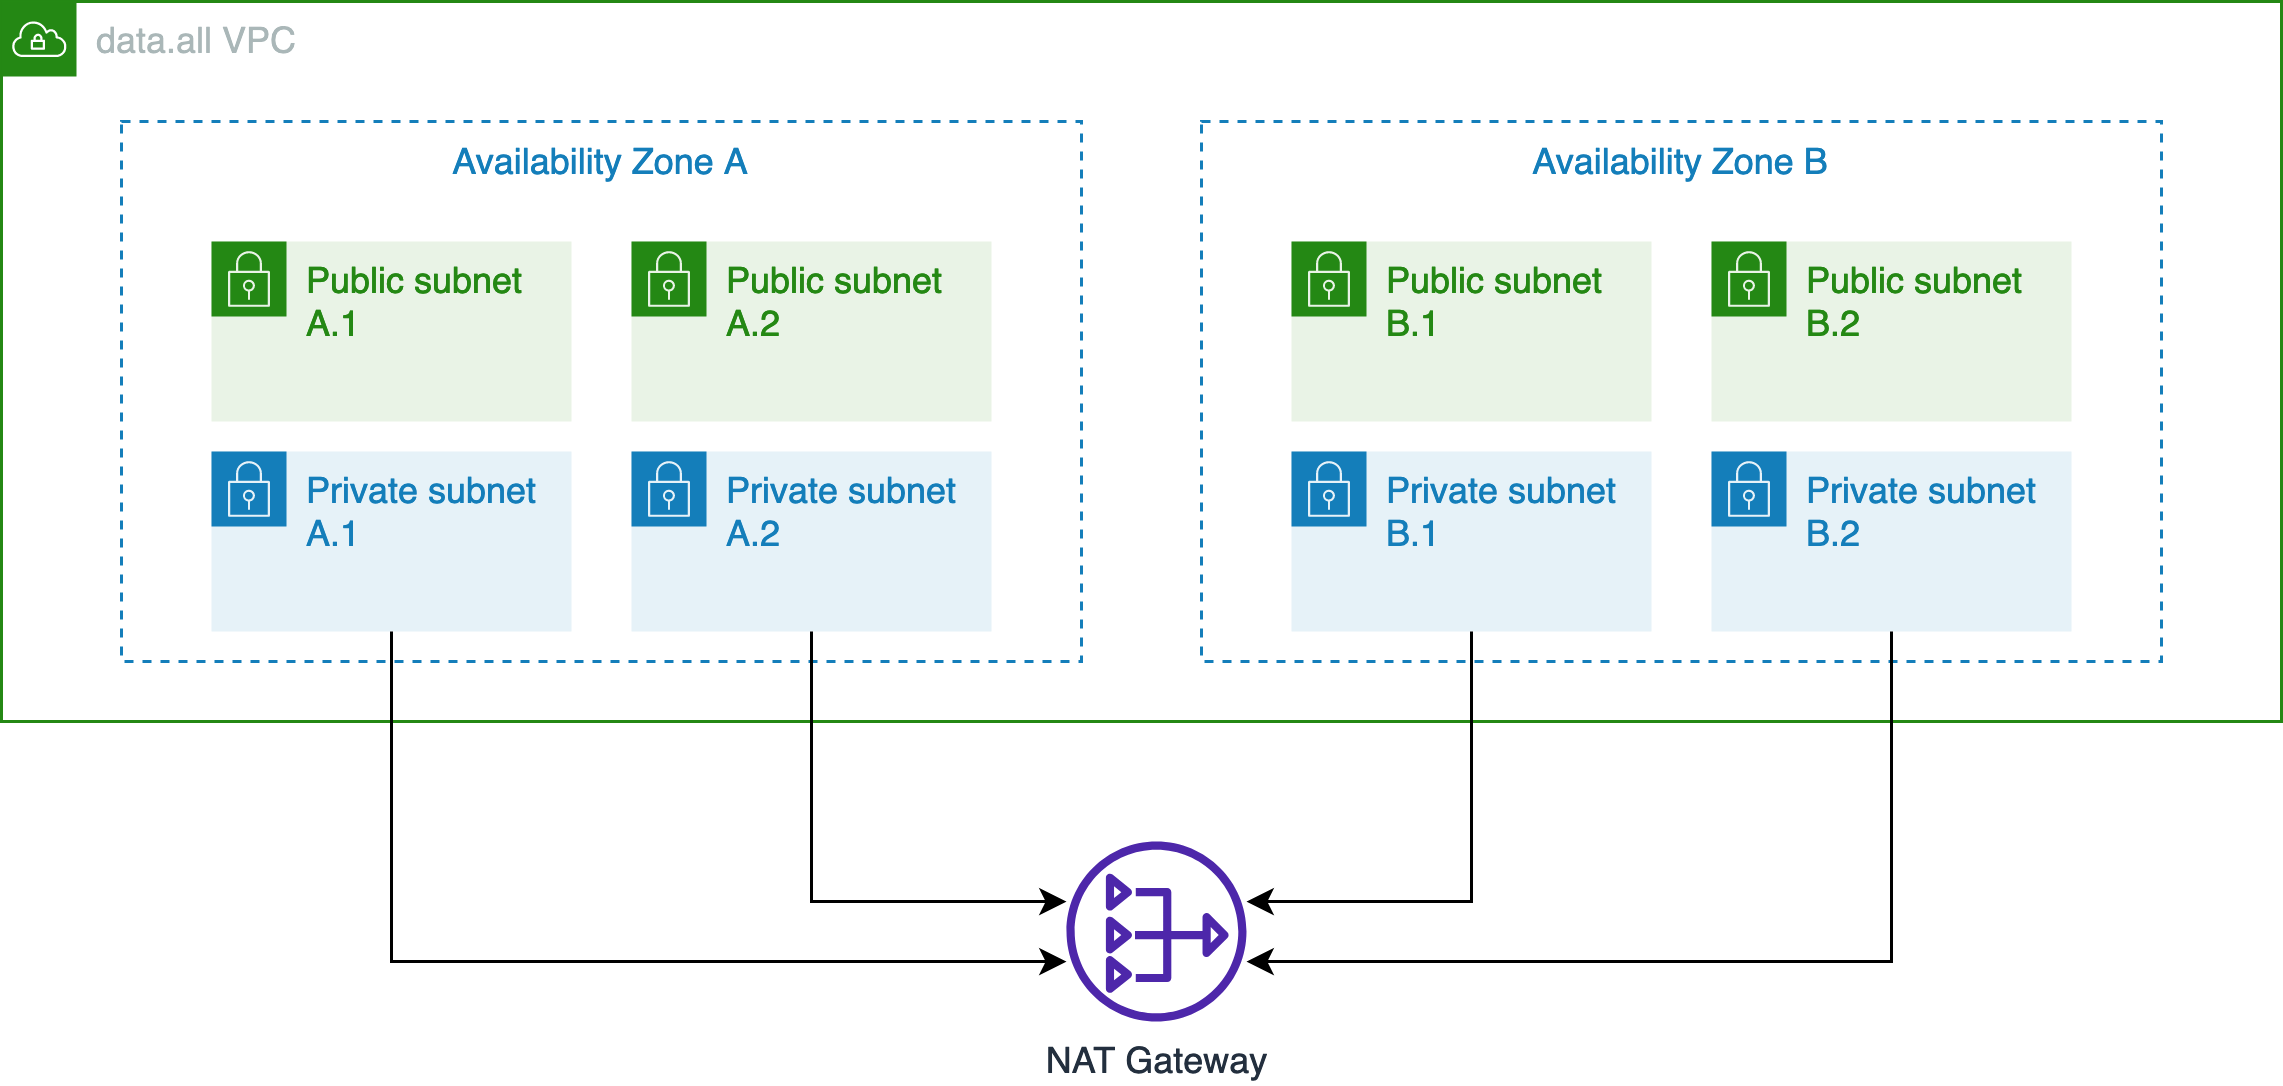

The diagram above was exported from draw.io. Its source (the exported page's mxGraphModel, read from the mxfile embedded in the PNG):
<mxGraphModel dx="1326" dy="959" grid="1" gridSize="10" guides="1" tooltips="1" connect="1" arrows="1" fold="1" page="1" pageScale="1" pageWidth="850" pageHeight="1100" background="#ffffff" math="0" shadow="0">
  <root>
    <mxCell id="0" />
    <mxCell id="1" parent="0" />
    <mxCell id="RJi8q5XlEEbJr5zwOHb--18" value="&lt;div&gt;data.all VPC&lt;/div&gt;" style="points=[[0,0],[0.25,0],[0.5,0],[0.75,0],[1,0],[1,0.25],[1,0.5],[1,0.75],[1,1],[0.75,1],[0.5,1],[0.25,1],[0,1],[0,0.75],[0,0.5],[0,0.25]];outlineConnect=0;gradientColor=none;html=1;whiteSpace=wrap;fontSize=12;fontStyle=0;container=1;pointerEvents=0;collapsible=0;recursiveResize=0;shape=mxgraph.aws4.group;grIcon=mxgraph.aws4.group_vpc;strokeColor=#248814;fillColor=none;verticalAlign=top;align=left;spacingLeft=30;fontColor=#AAB7B8;dashed=0;labelBackgroundColor=default;" vertex="1" parent="1">
      <mxGeometry x="40" y="90" width="760" height="240" as="geometry" />
    </mxCell>
    <mxCell id="RJi8q5XlEEbJr5zwOHb--35" value="Availability Zone B" style="fillColor=none;strokeColor=#147EBA;dashed=1;verticalAlign=top;fontStyle=0;fontColor=#147EBA;labelBackgroundColor=default;" vertex="1" parent="RJi8q5XlEEbJr5zwOHb--18">
      <mxGeometry x="400" y="40" width="320" height="180" as="geometry" />
    </mxCell>
    <mxCell id="RJi8q5XlEEbJr5zwOHb--19" value="Availability Zone A" style="fillColor=none;strokeColor=#147EBA;dashed=1;verticalAlign=top;fontStyle=0;fontColor=#147EBA;labelBackgroundColor=default;" vertex="1" parent="RJi8q5XlEEbJr5zwOHb--18">
      <mxGeometry x="40" y="40" width="320" height="180" as="geometry" />
    </mxCell>
    <mxCell id="RJi8q5XlEEbJr5zwOHb--23" value="Private subnet A.2" style="points=[[0,0],[0.25,0],[0.5,0],[0.75,0],[1,0],[1,0.25],[1,0.5],[1,0.75],[1,1],[0.75,1],[0.5,1],[0.25,1],[0,1],[0,0.75],[0,0.5],[0,0.25]];outlineConnect=0;gradientColor=none;html=1;whiteSpace=wrap;fontSize=12;fontStyle=0;container=1;pointerEvents=0;collapsible=0;recursiveResize=0;shape=mxgraph.aws4.group;grIcon=mxgraph.aws4.group_security_group;grStroke=0;strokeColor=#147EBA;fillColor=#E6F2F8;verticalAlign=top;align=left;spacingLeft=30;fontColor=#147EBA;dashed=0;labelBackgroundColor=none;" vertex="1" parent="RJi8q5XlEEbJr5zwOHb--18">
      <mxGeometry x="210" y="150" width="120" height="60" as="geometry" />
    </mxCell>
    <mxCell id="RJi8q5XlEEbJr5zwOHb--24" value="&lt;div&gt;Public subnet&lt;/div&gt;&lt;div&gt;A.1&lt;br&gt;&lt;/div&gt;" style="points=[[0,0],[0.25,0],[0.5,0],[0.75,0],[1,0],[1,0.25],[1,0.5],[1,0.75],[1,1],[0.75,1],[0.5,1],[0.25,1],[0,1],[0,0.75],[0,0.5],[0,0.25]];outlineConnect=0;gradientColor=none;html=1;whiteSpace=wrap;fontSize=12;fontStyle=0;container=1;pointerEvents=0;collapsible=0;recursiveResize=0;shape=mxgraph.aws4.group;grIcon=mxgraph.aws4.group_security_group;grStroke=0;strokeColor=#248814;fillColor=#E9F3E6;verticalAlign=top;align=left;spacingLeft=30;fontColor=#248814;dashed=0;labelBackgroundColor=none;" vertex="1" parent="RJi8q5XlEEbJr5zwOHb--18">
      <mxGeometry x="70" y="80" width="120" height="60" as="geometry" />
    </mxCell>
    <mxCell id="RJi8q5XlEEbJr5zwOHb--25" value="&lt;div&gt;Public subnet&lt;/div&gt;&lt;div&gt;A.2&lt;br&gt;&lt;/div&gt;" style="points=[[0,0],[0.25,0],[0.5,0],[0.75,0],[1,0],[1,0.25],[1,0.5],[1,0.75],[1,1],[0.75,1],[0.5,1],[0.25,1],[0,1],[0,0.75],[0,0.5],[0,0.25]];outlineConnect=0;gradientColor=none;html=1;whiteSpace=wrap;fontSize=12;fontStyle=0;container=1;pointerEvents=0;collapsible=0;recursiveResize=0;shape=mxgraph.aws4.group;grIcon=mxgraph.aws4.group_security_group;grStroke=0;strokeColor=#248814;fillColor=#E9F3E6;verticalAlign=top;align=left;spacingLeft=30;fontColor=#248814;dashed=0;labelBackgroundColor=none;" vertex="1" parent="RJi8q5XlEEbJr5zwOHb--18">
      <mxGeometry x="210" y="80" width="120" height="60" as="geometry" />
    </mxCell>
    <mxCell id="RJi8q5XlEEbJr5zwOHb--33" value="&lt;div&gt;Public subnet&lt;/div&gt;&lt;div&gt;B.1&lt;br&gt;&lt;/div&gt;" style="points=[[0,0],[0.25,0],[0.5,0],[0.75,0],[1,0],[1,0.25],[1,0.5],[1,0.75],[1,1],[0.75,1],[0.5,1],[0.25,1],[0,1],[0,0.75],[0,0.5],[0,0.25]];outlineConnect=0;gradientColor=none;html=1;whiteSpace=wrap;fontSize=12;fontStyle=0;container=1;pointerEvents=0;collapsible=0;recursiveResize=0;shape=mxgraph.aws4.group;grIcon=mxgraph.aws4.group_security_group;grStroke=0;strokeColor=#248814;fillColor=#E9F3E6;verticalAlign=top;align=left;spacingLeft=30;fontColor=#248814;dashed=0;labelBackgroundColor=none;" vertex="1" parent="RJi8q5XlEEbJr5zwOHb--18">
      <mxGeometry x="430" y="80" width="120" height="60" as="geometry" />
    </mxCell>
    <mxCell id="RJi8q5XlEEbJr5zwOHb--34" value="&lt;div&gt;Public subnet&lt;/div&gt;&lt;div&gt;B.2&lt;br&gt;&lt;/div&gt;" style="points=[[0,0],[0.25,0],[0.5,0],[0.75,0],[1,0],[1,0.25],[1,0.5],[1,0.75],[1,1],[0.75,1],[0.5,1],[0.25,1],[0,1],[0,0.75],[0,0.5],[0,0.25]];outlineConnect=0;gradientColor=none;html=1;whiteSpace=wrap;fontSize=12;fontStyle=0;container=1;pointerEvents=0;collapsible=0;recursiveResize=0;shape=mxgraph.aws4.group;grIcon=mxgraph.aws4.group_security_group;grStroke=0;strokeColor=#248814;fillColor=#E9F3E6;verticalAlign=top;align=left;spacingLeft=30;fontColor=#248814;dashed=0;labelBackgroundColor=none;" vertex="1" parent="RJi8q5XlEEbJr5zwOHb--18">
      <mxGeometry x="570" y="80" width="120" height="60" as="geometry" />
    </mxCell>
    <mxCell id="RJi8q5XlEEbJr5zwOHb--31" value="&lt;div&gt;Private subnet B.1&lt;/div&gt;" style="points=[[0,0],[0.25,0],[0.5,0],[0.75,0],[1,0],[1,0.25],[1,0.5],[1,0.75],[1,1],[0.75,1],[0.5,1],[0.25,1],[0,1],[0,0.75],[0,0.5],[0,0.25]];outlineConnect=0;gradientColor=none;html=1;whiteSpace=wrap;fontSize=12;fontStyle=0;container=1;pointerEvents=0;collapsible=0;recursiveResize=0;shape=mxgraph.aws4.group;grIcon=mxgraph.aws4.group_security_group;grStroke=0;strokeColor=#147EBA;fillColor=#E6F2F8;verticalAlign=top;align=left;spacingLeft=30;fontColor=#147EBA;dashed=0;labelBackgroundColor=none;" vertex="1" parent="RJi8q5XlEEbJr5zwOHb--18">
      <mxGeometry x="430" y="150" width="120" height="60" as="geometry" />
    </mxCell>
    <mxCell id="RJi8q5XlEEbJr5zwOHb--32" value="&lt;div&gt;Private subnet B.2&lt;/div&gt;" style="points=[[0,0],[0.25,0],[0.5,0],[0.75,0],[1,0],[1,0.25],[1,0.5],[1,0.75],[1,1],[0.75,1],[0.5,1],[0.25,1],[0,1],[0,0.75],[0,0.5],[0,0.25]];outlineConnect=0;gradientColor=none;html=1;whiteSpace=wrap;fontSize=12;fontStyle=0;container=1;pointerEvents=0;collapsible=0;recursiveResize=0;shape=mxgraph.aws4.group;grIcon=mxgraph.aws4.group_security_group;grStroke=0;strokeColor=#147EBA;fillColor=#E6F2F8;verticalAlign=top;align=left;spacingLeft=30;fontColor=#147EBA;dashed=0;labelBackgroundColor=none;" vertex="1" parent="RJi8q5XlEEbJr5zwOHb--18">
      <mxGeometry x="570" y="150" width="120" height="60" as="geometry" />
    </mxCell>
    <mxCell id="RJi8q5XlEEbJr5zwOHb--20" value="Private subnet A.1" style="points=[[0,0],[0.25,0],[0.5,0],[0.75,0],[1,0],[1,0.25],[1,0.5],[1,0.75],[1,1],[0.75,1],[0.5,1],[0.25,1],[0,1],[0,0.75],[0,0.5],[0,0.25]];outlineConnect=0;gradientColor=none;html=1;whiteSpace=wrap;fontSize=12;fontStyle=0;container=1;pointerEvents=0;collapsible=0;recursiveResize=0;shape=mxgraph.aws4.group;grIcon=mxgraph.aws4.group_security_group;grStroke=0;strokeColor=#147EBA;fillColor=#E6F2F8;verticalAlign=top;align=left;spacingLeft=30;fontColor=#147EBA;dashed=0;labelBackgroundColor=none;" vertex="1" parent="RJi8q5XlEEbJr5zwOHb--18">
      <mxGeometry x="70" y="150" width="120" height="60" as="geometry" />
    </mxCell>
    <mxCell id="RJi8q5XlEEbJr5zwOHb--36" value="NAT Gateway" style="sketch=0;outlineConnect=0;fontColor=#232F3E;gradientColor=none;fillColor=#4D27AA;strokeColor=none;dashed=0;verticalLabelPosition=bottom;verticalAlign=top;align=center;html=1;fontSize=12;fontStyle=0;aspect=fixed;pointerEvents=1;shape=mxgraph.aws4.nat_gateway;labelBackgroundColor=none;" vertex="1" parent="1">
      <mxGeometry x="395" y="370" width="60" height="60" as="geometry" />
    </mxCell>
    <mxCell id="RJi8q5XlEEbJr5zwOHb--37" style="edgeStyle=orthogonalEdgeStyle;rounded=0;orthogonalLoop=1;jettySize=auto;html=1;" edge="1" parent="1" source="RJi8q5XlEEbJr5zwOHb--20" target="RJi8q5XlEEbJr5zwOHb--36">
      <mxGeometry relative="1" as="geometry">
        <Array as="points">
          <mxPoint x="170" y="410" />
        </Array>
      </mxGeometry>
    </mxCell>
    <mxCell id="RJi8q5XlEEbJr5zwOHb--38" style="edgeStyle=orthogonalEdgeStyle;rounded=0;orthogonalLoop=1;jettySize=auto;html=1;" edge="1" parent="1" source="RJi8q5XlEEbJr5zwOHb--23" target="RJi8q5XlEEbJr5zwOHb--36">
      <mxGeometry relative="1" as="geometry">
        <Array as="points">
          <mxPoint x="310" y="390" />
        </Array>
      </mxGeometry>
    </mxCell>
    <mxCell id="RJi8q5XlEEbJr5zwOHb--39" style="edgeStyle=orthogonalEdgeStyle;rounded=0;orthogonalLoop=1;jettySize=auto;html=1;" edge="1" parent="1" source="RJi8q5XlEEbJr5zwOHb--31" target="RJi8q5XlEEbJr5zwOHb--36">
      <mxGeometry relative="1" as="geometry">
        <Array as="points">
          <mxPoint x="530" y="390" />
        </Array>
      </mxGeometry>
    </mxCell>
    <mxCell id="RJi8q5XlEEbJr5zwOHb--40" style="edgeStyle=orthogonalEdgeStyle;rounded=0;orthogonalLoop=1;jettySize=auto;html=1;" edge="1" parent="1" source="RJi8q5XlEEbJr5zwOHb--32" target="RJi8q5XlEEbJr5zwOHb--36">
      <mxGeometry relative="1" as="geometry">
        <Array as="points">
          <mxPoint x="670" y="410" />
        </Array>
      </mxGeometry>
    </mxCell>
  </root>
</mxGraphModel>